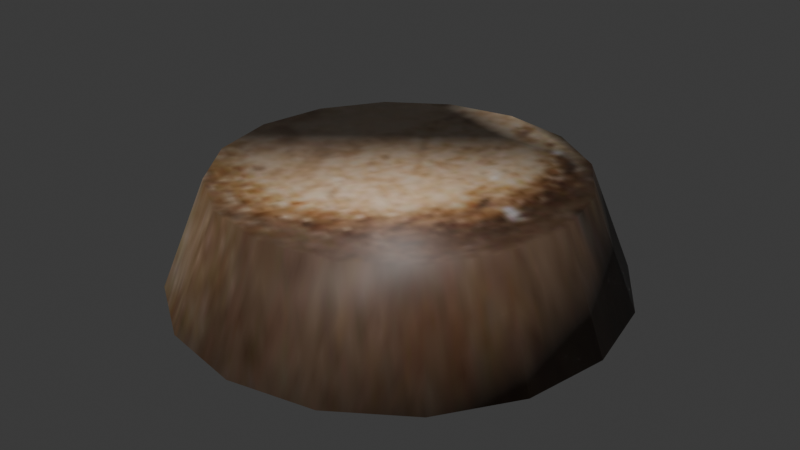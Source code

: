 # Source: weights.blend  (saved by Blender 4.5.92; exported with 4.5.12 LTS)
import bpy
from mathutils import Matrix  # noqa: F401  (used for matrix-valued properties, if any)

bpy.ops.wm.read_factory_settings(use_empty=True)
scene = bpy.context.scene
scene.name = 'Scene'

# ---- images (referenced by path relative to the original .blend; pixels are not part of the script)
import os
ASSET_DIR = os.environ.get("B2B_ASSET_DIR", "")  # directory of the original .blend (textures are referenced by path, not embedded)
HERE = os.path.dirname(os.path.abspath(__file__))  # packed textures are extracted next to this script under _unpacked/

def load_image(name, relpath, width, height, colorspace="sRGB"):
    """Load a texture the original file referenced (path relative to the .blend, or extracted next to this script)."""
    p = next((c for c in (os.path.join(HERE, relpath), os.path.join(ASSET_DIR, relpath)) if relpath and os.path.exists(c)), "")
    if p:
        img = bpy.data.images.load(p, check_existing=True)
        img.name = name
    else:  # same state as the original file: an image datablock whose file is absent (Cycles renders it pink)
        img = bpy.data.images.new(name, width, height)
        img.source = "FILE"
        img.filepath = "//" + (relpath or name)
    img.colorspace_settings.name = colorspace
    return img
img_weight_jpg = load_image('weight.jpg', '_unpacked/weight.93f0a677.jpg', 128, 128, 'sRGB')

# ---- materials (node trees are filled in below, after node groups)
mat_weight_jpg = bpy.data.materials.new('weight.jpg')
mat_weight_jpg.use_transparent_shadow = False
mat_weight_jpg.specular_color = (0.0, 0.0, 0.0)

# ---- material node trees
mat_weight_jpg.use_nodes = True; mat_weight_jpg.node_tree.nodes.clear()
_N = mat_weight_jpg.node_tree.nodes; _L = mat_weight_jpg.node_tree.links
n0 = _N.new('ShaderNodeTexImage'); n0.name = 'Image Texture'; n0.location = (0, 0)
n0.image = img_weight_jpg
n1 = _N.new('ShaderNodeBsdfPrincipled'); n1.name = 'Principled BSDF'; n1.location = (290, 0)
n2 = _N.new('ShaderNodeOutputMaterial'); n2.name = 'Material Output'; n2.location = (580, 0)
_L.new(n1.outputs[0], n2.inputs[0])
_L.new(n0.outputs[0], n1.inputs[0])
n2.is_active_output = True

# ---- world
world_world = bpy.data.worlds.new('World'); scene.world = world_world
world_world.use_nodes = True; world_world.node_tree.nodes.clear()
_N = world_world.node_tree.nodes; _L = world_world.node_tree.links
n0 = _N.new('ShaderNodeOutputWorld'); n0.name = 'World Output'; n0.location = (300, 300)
n1 = _N.new('ShaderNodeBackground'); n1.name = 'Background'; n1.location = (10, 300)
n1.inputs[0].default_value = (0.05088, 0.05088, 0.05088, 1.0)
_L.new(n1.outputs[0], n0.inputs[0])
n0.is_active_output = True
world_world.color = (0.05088, 0.05088, 0.05088)
world_world.use_sun_shadow = False
world_world.sun_shadow_jitter_overblur = 0.0

# ---- meshes
me_weight = bpy.data.meshes.new('weight')
me_weight.from_pydata([(0.009088, 2.191, -0.05772), (0.009088, 1.715, 1.121), (0.9234, 2.009, -0.05772), (0.741, 1.569, 1.121), (1.699, 1.491, -0.05772), (1.361, 1.154, 1.121), (2.216, 0.7164, -0.05772), (1.776, 0.5339, 1.121), (2.398, -0.1979, -0.05772), (1.922, -0.1979, 1.121), (2.216, -1.112, -0.05772), (1.776, -0.9298, 1.121), (1.699, -1.887, -0.05772), (1.361, -1.55, 1.121), (0.9234, -2.405, -0.05772), (0.741, -1.965, 1.121), (0.009088, -2.587, -0.05772), (0.009088, -2.11, 1.121), (-0.9052, -2.405, -0.05772), (-0.7228, -1.965, 1.121), (-1.68, -1.887, -0.05772), (-1.343, -1.55, 1.121), (-2.198, -1.112, -0.05772), (-1.758, -0.9298, 1.121), (-2.38, -0.1979, -0.05772), (-1.903, -0.1979, 1.121), (-2.198, 0.7164, -0.05772), (-1.758, 0.5339, 1.121), (-1.68, 1.491, -0.05772), (-1.343, 1.154, 1.121), (-0.9052, 2.009, -0.05772), (-0.7228, 1.569, 1.121)], [], [(0, 1, 3, 2), (2, 3, 5, 4), (4, 5, 7, 6), (6, 7, 9, 8), (8, 9, 11, 10), (10, 11, 13, 12), (12, 13, 15, 14), (14, 15, 17, 16), (16, 17, 19, 18), (18, 19, 21, 20), (20, 21, 23, 22), (22, 23, 25, 24), (24, 25, 27, 26), (26, 27, 29, 28), (3, 1, 31, 29, 27, 25, 23, 21, 19, 17, 15, 13, 11, 9, 7, 5), (28, 29, 31, 30), (30, 31, 1, 0), (0, 2, 4, 6, 8, 10, 12, 14, 16, 18, 20, 22, 24, 26, 28, 30)])
me_weight.polygons.foreach_set('use_smooth', [True] * 18)
_uv = me_weight.uv_layers.new(name='ms3d_uv_layer')
_uv.uv.foreach_set('vector', [0.9048, 0.7267, 0.8503, 0.687, 0.8983, 0.5425, 0.9623, 0.5557, 0.9623, 0.5557, 0.8983, 0.5425, 0.8876, 0.3899, 0.9502, 0.3745, 0.9502, 0.3745, 0.8876, 0.3899, 0.8183, 0.2528, 0.8683, 0.2112, 0.8683, 0.2112, 0.8183, 0.2528, 0.7001, 0.1531, 0.7279, 0.09218, 0.7279, 0.09218, 0.7001, 0.1531, 0.5514, 0.1075, 0.5507, 0.03768, 0.5507, 0.03768, 0.5514, 0.1075, 0.3959, 0.1238, 0.3655, 0.05713, 0.3655, 0.05713, 0.3959, 0.1238, 0.2588, 0.1991, 0.2024, 0.1471, 0.2024, 0.1471, 0.2588, 0.1991, 0.1617, 0.3207, 0.08749, 0.2921, 0.08749, 0.2921, 0.1617, 0.3207, 0.1192, 0.4687, 0.03768, 0.4681, 0.03768, 0.4681, 0.1192, 0.4687, 0.1363, 0.6199, 0.05882, 0.6472, 0.05882, 0.6472, 0.1363, 0.6199, 0.2092, 0.7515, 0.1458, 0.8028, 0.1458, 0.8028, 0.2092, 0.7515, 0.326, 0.8448, 0.2843, 0.9128, 0.2843, 0.9128, 0.326, 0.8448, 0.4693, 0.8869, 0.4537, 0.9623, 0.4537, 0.9623, 0.4693, 0.8869, 0.6184, 0.872, 0.6299, 0.9449, 0.8983, 0.5425, 0.8503, 0.687, 0.7519, 0.8022, 0.6184, 0.872, 0.4693, 0.8869, 0.326, 0.8448, 0.2092, 0.7515, 0.1363, 0.6199, 0.1192, 0.4687, 0.1617, 0.3207, 0.2588, 0.1991, 0.3959, 0.1238, 0.5514, 0.1075, 0.7001, 0.1531, 0.8183, 0.2528, 0.8876, 0.3899, 0.6299, 0.9449, 0.6184, 0.872, 0.7519, 0.8022, 0.7879, 0.8627, 0.7879, 0.8627, 0.7519, 0.8022, 0.8503, 0.687, 0.9048, 0.7267, 0.9048, 0.7267, 0.9623, 0.5557, 0.9502, 0.3745, 0.8683, 0.2112, 0.7279, 0.09218, 0.5507, 0.03768, 0.3655, 0.05713, 0.2024, 0.1471, 0.08749, 0.2921, 0.03768, 0.4681, 0.05882, 0.6472, 0.1458, 0.8028, 0.2843, 0.9128, 0.4537, 0.9623, 0.6299, 0.9449, 0.7879, 0.8627])
me_weight.materials.append(mat_weight_jpg)
me_weight.update()
me_weight.normals_split_custom_set([tuple(v) for v in zip(*[iter([-1.607e-09, 0.9843, 0.1764, 0.3802, 0.5089, 0.7724, 0.3306, 0.7981, 0.5037, -0.3723, 0.8141, -0.4457, -0.3723, 0.8141, -0.4457, 0.3306, 0.7981, 0.5037, 0.6109, 0.6109, 0.5037, -0.03243, 0.8946, -0.4457, -0.03243, 0.8946, -0.4457, 0.6109, 0.6109, 0.5037, 0.7981, 0.3306, 0.5037, 0.3124, 0.8389, -0.4457, 0.3124, 0.8389, -0.4457, 0.7981, 0.3306, 0.5037, 0.8639, -1.743e-08, 0.5037, 0.6096, 0.6555, -0.4457, 0.6096, 0.6555, -0.4457, 0.8639, -1.743e-08, 0.5037, 0.7981, -0.3306, 0.5037, 0.8141, 0.3723, -0.4457, 0.8141, 0.3723, -0.4457, 0.7981, -0.3306, 0.5037, 0.6109, -0.6109, 0.5037, 0.8946, 0.03243, -0.4457, 0.8946, 0.03243, -0.4457, 0.6109, -0.6109, 0.5037, 0.3306, -0.7981, 0.5037, 0.8389, -0.3124, -0.4457, 0.8389, -0.3124, -0.4457, 0.3306, -0.7981, 0.5037, 2.141e-08, -0.8639, 0.5037, 0.6555, -0.6096, -0.4457, 0.6555, -0.6096, -0.4457, 2.141e-08, -0.8639, 0.5037, -0.3306, -0.7981, 0.5037, 0.3723, -0.8141, -0.4457, 0.3723, -0.8141, -0.4457, -0.3306, -0.7981, 0.5037, -0.6109, -0.6109, 0.5037, 0.03243, -0.8946, -0.4457, 0.03243, -0.8946, -0.4457, -0.6109, -0.6109, 0.5037, -0.7981, -0.3306, 0.5037, -0.3124, -0.8389, -0.4457, -0.3124, -0.8389, -0.4457, -0.7981, -0.3306, 0.5037, -0.8639, -1.743e-08, 0.5037, -0.6096, -0.6555, -0.4457, -0.6096, -0.6555, -0.4457, -0.8639, -1.743e-08, 0.5037, -0.7981, 0.3306, 0.5037, -0.8141, -0.3723, -0.4457, -0.8141, -0.3723, -0.4457, -0.7981, 0.3306, 0.5037, -0.6109, 0.6109, 0.5037, -0.8946, -0.03243, -0.4457, 0.3306, 0.7981, 0.5037, 0.3802, 0.5089, 0.7724, -0.546, 0.3246, 0.7724, -0.6109, 0.6109, 0.5037, -0.7981, 0.3306, 0.5037, -0.8639, -1.743e-08, 0.5037, -0.7981, -0.3306, 0.5037, -0.6109, -0.6109, 0.5037, -0.3306, -0.7981, 0.5037, 2.141e-08, -0.8639, 0.5037, 0.3306, -0.7981, 0.5037, 0.6109, -0.6109, 0.5037, 0.7981, -0.3306, 0.5037, 0.8639, -1.743e-08, 0.5037, 0.7981, 0.3306, 0.5037, 0.6109, 0.6109, 0.5037, -0.8946, -0.03243, -0.4457, -0.6109, 0.6109, 0.5037, -0.546, 0.3246, 0.7724, -0.8389, 0.3124, -0.4457, -0.8389, 0.3124, -0.4457, -0.546, 0.3246, 0.7724, 0.3802, 0.5089, 0.7724, -1.607e-09, 0.9843, 0.1764, -1.607e-09, 0.9843, 0.1764, -0.3723, 0.8141, -0.4457, -0.03243, 0.8946, -0.4457, 0.3124, 0.8389, -0.4457, 0.6096, 0.6555, -0.4457, 0.8141, 0.3723, -0.4457, 0.8946, 0.03243, -0.4457, 0.8389, -0.3124, -0.4457, 0.6555, -0.6096, -0.4457, 0.3723, -0.8141, -0.4457, 0.03243, -0.8946, -0.4457, -0.3124, -0.8389, -0.4457, -0.6096, -0.6555, -0.4457, -0.8141, -0.3723, -0.4457, -0.8946, -0.03243, -0.4457, -0.8389, 0.3124, -0.4457])] * 3)])

# ---- objects
ob_weight = bpy.data.objects.new('weight', me_weight)
ob_weight_001 = bpy.data.objects.new('weight.001', None)

# ---- transforms, parenting, visibility, modifiers, constraints
ob_weight.parent = ob_weight_001
ob_weight.location = (0.0, 0.0, 0.0)
ob_weight_001.location = (0.0, 0.0, 0.0)

# ---- collection membership
scene.collection.objects.link(ob_weight)
scene.collection.objects.link(ob_weight_001)

# ---- scene / render settings (as saved in the file)
scene.frame_start = 1; scene.frame_end = 40; scene.frame_set(24)
scene.render.engine = 'BLENDER_EEVEE_NEXT'
scene.cycles.sampling_pattern = 'TABULATED_SOBOL'
scene.eevee.ray_tracing_options.trace_max_roughness = 0.0
bpy.context.view_layer.update()

# ---- added for rendering (the .blend has no active camera and no usable light): camera, sun
cam_auto = bpy.data.cameras.new('AutoCamera')
cam_auto.lens = 50.0
cam_auto.sensor_width = 36.0
cam_auto.clip_end = 1000.0
ob_auto_camera = bpy.data.objects.new('AutoCamera', cam_auto)
scene.collection.objects.link(ob_auto_camera)
ob_auto_camera.location = (6.35592, -7.81414, 5.60918)
ob_auto_camera.rotation_euler = (1.09748, -7.21219e-08, 0.694738)
scene.camera = ob_auto_camera
light_auto_sun = bpy.data.lights.new('AutoSun', 'SUN')
light_auto_sun.energy = 3.0
light_auto_sun.angle = 0.0523599
ob_auto_sun = bpy.data.objects.new('AutoSun', light_auto_sun)
scene.collection.objects.link(ob_auto_sun)
ob_auto_sun.rotation_euler = (0.872665, 0.174533, 0.523599)
bpy.context.view_layer.update()
